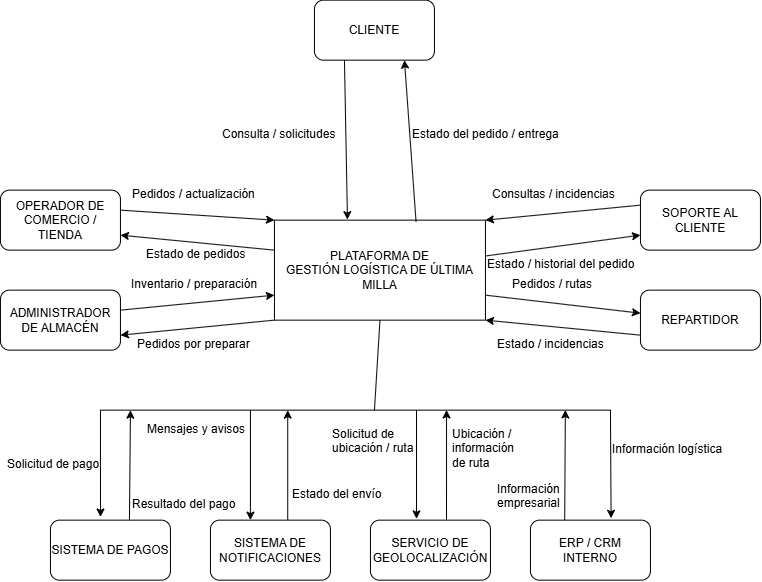

The diagram above was exported from draw.io. Its source (the exported page's mxGraphModel, read from the mxfile embedded in the PNG):
<mxGraphModel dx="1212" dy="715" grid="1" gridSize="10" guides="1" tooltips="1" connect="1" arrows="1" fold="1" page="1" pageScale="1" pageWidth="827" pageHeight="1169" math="0" shadow="0">
  <root>
    <mxCell id="0" />
    <mxCell id="1" parent="0" />
    <mxCell id="9QpQ3r8FH8nLRX7VwICH-52" parent="1" style="text;whiteSpace=wrap;" value="Resultado del pago" vertex="1">
      <mxGeometry height="40" width="140" x="170" y="600" as="geometry" />
    </mxCell>
    <mxCell id="9QpQ3r8FH8nLRX7VwICH-24" parent="1" style="text;whiteSpace=wrap;" value="Inventario / preparación" vertex="1">
      <mxGeometry height="40" width="160" x="169" y="380" as="geometry" />
    </mxCell>
    <mxCell id="9QpQ3r8FH8nLRX7VwICH-25" parent="1" style="text;whiteSpace=wrap;rotation=0;" value="Pedidos por preparar" vertex="1">
      <mxGeometry height="40" width="150" x="175" y="440" as="geometry" />
    </mxCell>
    <mxCell id="9QpQ3r8FH8nLRX7VwICH-2" parent="1" style="rounded=0;whiteSpace=wrap;html=1;" value="&lt;div&gt;PLATAFORMA DE GESTIÓN&amp;nbsp;&lt;span style=&quot;background-color: transparent; color: light-dark(rgb(0, 0, 0), rgb(255, 255, 255));&quot;&gt;LOGÍSTICA DE ÚLTIMA MILLA&lt;/span&gt;&lt;/div&gt;" vertex="1">
      <mxGeometry height="100" width="211" x="314" y="330" as="geometry" />
    </mxCell>
    <mxCell id="9QpQ3r8FH8nLRX7VwICH-3" parent="1" style="rounded=1;whiteSpace=wrap;html=1;" value="CLIENTE" vertex="1">
      <mxGeometry height="60" width="120" x="354" y="110" as="geometry" />
    </mxCell>
    <mxCell id="9QpQ3r8FH8nLRX7VwICH-4" parent="1" style="rounded=1;whiteSpace=wrap;html=1;" value="&lt;div&gt;OPERADOR DE&lt;/div&gt;&lt;div&gt;COMERCIO / TIENDA&lt;/div&gt;" vertex="1">
      <mxGeometry height="60" width="120" x="40" y="300" as="geometry" />
    </mxCell>
    <mxCell id="9QpQ3r8FH8nLRX7VwICH-5" parent="1" style="rounded=1;whiteSpace=wrap;html=1;" value="&lt;div&gt;ADMINISTRADOR&lt;/div&gt;&lt;div&gt;DE ALMACÉN&lt;/div&gt;" vertex="1">
      <mxGeometry height="60" width="120" x="40" y="400" as="geometry" />
    </mxCell>
    <mxCell id="9QpQ3r8FH8nLRX7VwICH-6" parent="1" style="rounded=1;whiteSpace=wrap;html=1;" value="&lt;div&gt;SOPORTE AL&lt;/div&gt;&lt;div&gt;CLIENTE&lt;/div&gt;" vertex="1">
      <mxGeometry height="60" width="120" x="680" y="300" as="geometry" />
    </mxCell>
    <mxCell id="9QpQ3r8FH8nLRX7VwICH-7" parent="1" style="rounded=1;whiteSpace=wrap;html=1;" value="REPARTIDOR" vertex="1">
      <mxGeometry height="60" width="120" x="680" y="400" as="geometry" />
    </mxCell>
    <mxCell id="9QpQ3r8FH8nLRX7VwICH-8" parent="1" style="rounded=1;whiteSpace=wrap;html=1;" value="&lt;div&gt;SERVICIO DE&lt;/div&gt;&lt;div&gt;GEOLOCALIZACIÓN&lt;/div&gt;" vertex="1">
      <mxGeometry height="60" width="120" x="410" y="630" as="geometry" />
    </mxCell>
    <mxCell id="9QpQ3r8FH8nLRX7VwICH-9" parent="1" style="rounded=1;whiteSpace=wrap;html=1;" value="&lt;div&gt;SISTEMA DE&lt;/div&gt;&lt;div&gt;NOTIFICACIONES&lt;/div&gt;" vertex="1">
      <mxGeometry height="60" width="120" x="250" y="630" as="geometry" />
    </mxCell>
    <mxCell id="9QpQ3r8FH8nLRX7VwICH-10" parent="1" style="rounded=1;whiteSpace=wrap;html=1;" value="SISTEMA DE PAGOS" vertex="1">
      <mxGeometry height="60" width="120" x="90" y="630" as="geometry" />
    </mxCell>
    <mxCell id="9QpQ3r8FH8nLRX7VwICH-12" parent="1" style="rounded=1;whiteSpace=wrap;html=1;" value="&lt;div&gt;ERP / CRM&lt;/div&gt;&lt;div&gt;INTERNO&lt;/div&gt;" vertex="1">
      <mxGeometry height="60" width="120" x="570" y="630" as="geometry" />
    </mxCell>
    <mxCell id="9QpQ3r8FH8nLRX7VwICH-14" parent="1" style="text;whiteSpace=wrap;" value="Consulta / solicitudes" vertex="1">
      <mxGeometry height="40" width="150" x="260" y="230" as="geometry" />
    </mxCell>
    <mxCell id="9QpQ3r8FH8nLRX7VwICH-16" parent="1" style="text;whiteSpace=wrap;" value="Estado del pedido / entrega" vertex="1">
      <mxGeometry height="40" width="180" x="450" y="230" as="geometry" />
    </mxCell>
    <mxCell id="9QpQ3r8FH8nLRX7VwICH-20" parent="1" style="text;whiteSpace=wrap;" value="Pedidos / actualización" vertex="1">
      <mxGeometry height="40" width="160" x="170" y="290" as="geometry" />
    </mxCell>
    <mxCell id="9QpQ3r8FH8nLRX7VwICH-21" parent="1" style="text;whiteSpace=wrap;" value="Estado de pedidos" vertex="1">
      <mxGeometry height="40" width="130" x="184" y="350" as="geometry" />
    </mxCell>
    <mxCell id="9QpQ3r8FH8nLRX7VwICH-28" parent="1" style="text;whiteSpace=wrap;" value="Pedidos / rutas" vertex="1">
      <mxGeometry height="40" width="110" x="550" y="380" as="geometry" />
    </mxCell>
    <mxCell id="9QpQ3r8FH8nLRX7VwICH-31" edge="1" parent="1" source="9QpQ3r8FH8nLRX7VwICH-3" style="endArrow=classic;html=1;rounded=0;entryX=0.346;entryY=-0.005;entryDx=0;entryDy=0;entryPerimeter=0;exitX=0.25;exitY=1;exitDx=0;exitDy=0;" target="9QpQ3r8FH8nLRX7VwICH-2" value="">
      <mxGeometry height="50" relative="1" width="50" as="geometry">
        <mxPoint x="360" y="220" as="sourcePoint" />
        <mxPoint x="410" y="170" as="targetPoint" />
      </mxGeometry>
    </mxCell>
    <mxCell id="9QpQ3r8FH8nLRX7VwICH-32" edge="1" parent="1" source="9QpQ3r8FH8nLRX7VwICH-2" style="endArrow=classic;html=1;rounded=0;exitX=0.671;exitY=0.014;exitDx=0;exitDy=0;exitPerimeter=0;entryX=0.75;entryY=1;entryDx=0;entryDy=0;" target="9QpQ3r8FH8nLRX7VwICH-3" value="">
      <mxGeometry height="50" relative="1" width="50" as="geometry">
        <mxPoint x="400" y="220" as="sourcePoint" />
        <mxPoint x="450" y="170" as="targetPoint" />
      </mxGeometry>
    </mxCell>
    <mxCell id="9QpQ3r8FH8nLRX7VwICH-33" edge="1" parent="1" source="9QpQ3r8FH8nLRX7VwICH-21" style="endArrow=classic;html=1;rounded=0;exitX=1;exitY=0.25;exitDx=0;exitDy=0;entryX=1;entryY=0.75;entryDx=0;entryDy=0;" target="9QpQ3r8FH8nLRX7VwICH-4" value="">
      <mxGeometry height="50" relative="1" width="50" as="geometry">
        <mxPoint x="160" y="350" as="sourcePoint" />
        <mxPoint x="210" y="300" as="targetPoint" />
      </mxGeometry>
    </mxCell>
    <mxCell id="9QpQ3r8FH8nLRX7VwICH-34" edge="1" parent="1" style="endArrow=classic;html=1;rounded=0;entryX=0;entryY=0;entryDx=0;entryDy=0;" target="9QpQ3r8FH8nLRX7VwICH-2" value="">
      <mxGeometry height="50" relative="1" width="50" as="geometry">
        <mxPoint x="160" y="320" as="sourcePoint" />
        <mxPoint x="210" y="270" as="targetPoint" />
      </mxGeometry>
    </mxCell>
    <mxCell id="9QpQ3r8FH8nLRX7VwICH-36" edge="1" parent="1" source="9QpQ3r8FH8nLRX7VwICH-2" style="endArrow=classic;html=1;rounded=0;entryX=1;entryY=0.75;entryDx=0;entryDy=0;exitX=0;exitY=1;exitDx=0;exitDy=0;" target="9QpQ3r8FH8nLRX7VwICH-5" value="">
      <mxGeometry height="50" relative="1" width="50" as="geometry">
        <mxPoint x="340" y="530" as="sourcePoint" />
        <mxPoint x="210" y="400" as="targetPoint" />
      </mxGeometry>
    </mxCell>
    <mxCell id="9QpQ3r8FH8nLRX7VwICH-37" edge="1" parent="1" style="endArrow=classic;html=1;rounded=0;entryX=0;entryY=0.75;entryDx=0;entryDy=0;" target="9QpQ3r8FH8nLRX7VwICH-2" value="">
      <mxGeometry height="50" relative="1" width="50" as="geometry">
        <mxPoint x="160" y="420" as="sourcePoint" />
        <mxPoint x="210" y="370" as="targetPoint" />
      </mxGeometry>
    </mxCell>
    <mxCell id="9QpQ3r8FH8nLRX7VwICH-38" edge="1" parent="1" source="9QpQ3r8FH8nLRX7VwICH-7" style="endArrow=classic;html=1;rounded=0;exitX=0;exitY=0.75;exitDx=0;exitDy=0;entryX=1;entryY=1;entryDx=0;entryDy=0;" target="9QpQ3r8FH8nLRX7VwICH-2" value="">
      <mxGeometry height="50" relative="1" width="50" as="geometry">
        <mxPoint x="515" y="430" as="sourcePoint" />
        <mxPoint x="565" y="380" as="targetPoint" />
      </mxGeometry>
    </mxCell>
    <mxCell id="9QpQ3r8FH8nLRX7VwICH-39" edge="1" parent="1" source="9QpQ3r8FH8nLRX7VwICH-2" style="endArrow=classic;html=1;rounded=0;exitX=1;exitY=0.75;exitDx=0;exitDy=0;" target="9QpQ3r8FH8nLRX7VwICH-7" value="">
      <mxGeometry height="50" relative="1" width="50" as="geometry">
        <mxPoint x="570" y="460" as="sourcePoint" />
        <mxPoint x="620" y="410" as="targetPoint" />
      </mxGeometry>
    </mxCell>
    <mxCell id="9QpQ3r8FH8nLRX7VwICH-40" parent="1" style="text;whiteSpace=wrap;" value="Estado / incidencias" vertex="1">
      <mxGeometry height="40" width="140" x="535" y="440" as="geometry" />
    </mxCell>
    <mxCell id="9QpQ3r8FH8nLRX7VwICH-41" edge="1" parent="1" source="9QpQ3r8FH8nLRX7VwICH-2" style="endArrow=classic;html=1;rounded=0;entryX=0;entryY=0.75;entryDx=0;entryDy=0;" target="9QpQ3r8FH8nLRX7VwICH-6" value="">
      <mxGeometry height="50" relative="1" width="50" as="geometry">
        <mxPoint x="514" y="370" as="sourcePoint" />
        <mxPoint x="584" y="310" as="targetPoint" />
      </mxGeometry>
    </mxCell>
    <mxCell id="9QpQ3r8FH8nLRX7VwICH-42" edge="1" parent="1" source="9QpQ3r8FH8nLRX7VwICH-6" style="endArrow=classic;html=1;rounded=0;exitX=0;exitY=0.25;exitDx=0;exitDy=0;entryX=1;entryY=0;entryDx=0;entryDy=0;" target="9QpQ3r8FH8nLRX7VwICH-2" value="">
      <mxGeometry height="50" relative="1" width="50" as="geometry">
        <mxPoint x="540" y="340" as="sourcePoint" />
        <mxPoint x="590" y="290" as="targetPoint" />
      </mxGeometry>
    </mxCell>
    <mxCell id="9QpQ3r8FH8nLRX7VwICH-43" parent="1" style="text;whiteSpace=wrap;" value="Estado / historial del pedido" vertex="1">
      <mxGeometry height="40" width="160" x="525" y="360" as="geometry" />
    </mxCell>
    <mxCell id="9QpQ3r8FH8nLRX7VwICH-44" parent="1" style="text;whiteSpace=wrap;" value="Consultas / incidencias" vertex="1">
      <mxGeometry height="40" width="160" x="530" y="290" as="geometry" />
    </mxCell>
    <mxCell id="9QpQ3r8FH8nLRX7VwICH-47" edge="1" parent="1" style="endArrow=none;html=1;rounded=0;entryX=0.5;entryY=1;entryDx=0;entryDy=0;" target="9QpQ3r8FH8nLRX7VwICH-2" value="">
      <mxGeometry height="50" relative="1" width="50" as="geometry">
        <mxPoint x="414" y="520" as="sourcePoint" />
        <mxPoint x="420" y="430" as="targetPoint" />
      </mxGeometry>
    </mxCell>
    <mxCell id="9QpQ3r8FH8nLRX7VwICH-48" edge="1" parent="1" style="endArrow=none;html=1;rounded=0;" value="">
      <mxGeometry height="50" relative="1" width="50" as="geometry">
        <mxPoint x="140" y="520" as="sourcePoint" />
        <mxPoint x="650" y="520" as="targetPoint" />
      </mxGeometry>
    </mxCell>
    <mxCell id="9QpQ3r8FH8nLRX7VwICH-49" edge="1" parent="1" style="endArrow=classic;html=1;rounded=0;entryX=0.417;entryY=-0.053;entryDx=0;entryDy=0;entryPerimeter=0;" target="9QpQ3r8FH8nLRX7VwICH-10" value="">
      <mxGeometry height="50" relative="1" width="50" as="geometry">
        <mxPoint x="140" y="520" as="sourcePoint" />
        <mxPoint x="169" y="510" as="targetPoint" />
      </mxGeometry>
    </mxCell>
    <mxCell id="9QpQ3r8FH8nLRX7VwICH-50" edge="1" parent="1" style="endArrow=classic;html=1;rounded=0;" value="">
      <mxGeometry height="50" relative="1" width="50" as="geometry">
        <mxPoint x="169" y="630" as="sourcePoint" />
        <mxPoint x="170" y="520" as="targetPoint" />
      </mxGeometry>
    </mxCell>
    <mxCell id="9QpQ3r8FH8nLRX7VwICH-51" parent="1" style="text;whiteSpace=wrap;" value="Solicitud de pago" vertex="1">
      <mxGeometry height="40" width="130" x="45" y="560" as="geometry" />
    </mxCell>
    <mxCell id="9QpQ3r8FH8nLRX7VwICH-53" edge="1" parent="1" style="endArrow=classic;html=1;rounded=0;exitX=0.583;exitY=0.003;exitDx=0;exitDy=0;exitPerimeter=0;" value="">
      <mxGeometry height="50" relative="1" width="50" as="geometry">
        <mxPoint x="486.06000000000006" y="629.9999999999999" as="sourcePoint" />
        <mxPoint x="486.1" y="519.82" as="targetPoint" />
      </mxGeometry>
    </mxCell>
    <mxCell id="9QpQ3r8FH8nLRX7VwICH-54" edge="1" parent="1" style="endArrow=classic;html=1;rounded=0;entryX=0.333;entryY=-0.019;entryDx=0;entryDy=0;entryPerimeter=0;" value="">
      <mxGeometry height="50" relative="1" width="50" as="geometry">
        <mxPoint x="456.05999999999995" y="519.82" as="sourcePoint" />
        <mxPoint x="456.06000000000006" y="628.68" as="targetPoint" />
      </mxGeometry>
    </mxCell>
    <mxCell id="9QpQ3r8FH8nLRX7VwICH-55" parent="1" style="text;whiteSpace=wrap;" value="Solicitud de ubicación / ruta" vertex="1">
      <mxGeometry height="20.18" width="101.1" x="370" y="530" as="geometry" />
    </mxCell>
    <mxCell id="9QpQ3r8FH8nLRX7VwICH-56" parent="1" style="text;whiteSpace=wrap;" value="Ubicación / información de ruta" vertex="1">
      <mxGeometry height="30" width="80" x="490" y="530" as="geometry" />
    </mxCell>
    <mxCell id="9QpQ3r8FH8nLRX7VwICH-57" edge="1" parent="1" source="9QpQ3r8FH8nLRX7VwICH-9" style="endArrow=classic;html=1;rounded=0;exitX=0.644;exitY=-0.008;exitDx=0;exitDy=0;exitPerimeter=0;" value="">
      <mxGeometry height="50" relative="1" width="50" as="geometry">
        <mxPoint x="330" y="620" as="sourcePoint" />
        <mxPoint x="327.28" y="520" as="targetPoint" />
      </mxGeometry>
    </mxCell>
    <mxCell id="9QpQ3r8FH8nLRX7VwICH-58" edge="1" parent="1" style="endArrow=classic;html=1;rounded=0;entryX=0.333;entryY=0;entryDx=0;entryDy=0;entryPerimeter=0;" target="9QpQ3r8FH8nLRX7VwICH-9" value="">
      <mxGeometry height="50" relative="1" width="50" as="geometry">
        <mxPoint x="290" y="520" as="sourcePoint" />
        <mxPoint x="310" y="530" as="targetPoint" />
      </mxGeometry>
    </mxCell>
    <mxCell id="9QpQ3r8FH8nLRX7VwICH-59" parent="1" style="text;whiteSpace=wrap;" value="Estado del envío" vertex="1">
      <mxGeometry height="40" width="130" x="330" y="590" as="geometry" />
    </mxCell>
    <mxCell id="9QpQ3r8FH8nLRX7VwICH-60" parent="1" style="text;whiteSpace=wrap;" value="Mensajes y avisos" vertex="1">
      <mxGeometry height="40" width="130" x="185" y="525" as="geometry" />
    </mxCell>
    <mxCell id="9QpQ3r8FH8nLRX7VwICH-61" edge="1" parent="1" style="endArrow=classic;html=1;rounded=0;exitX=0.328;exitY=0.003;exitDx=0;exitDy=0;exitPerimeter=0;" value="">
      <mxGeometry height="50" relative="1" width="50" as="geometry">
        <mxPoint x="604.2599999999999" y="629.9999999999999" as="sourcePoint" />
        <mxPoint x="604.9" y="519.82" as="targetPoint" />
      </mxGeometry>
    </mxCell>
    <mxCell id="9QpQ3r8FH8nLRX7VwICH-62" edge="1" parent="1" style="endArrow=classic;html=1;rounded=0;entryX=0.672;entryY=-0.031;entryDx=0;entryDy=0;entryPerimeter=0;" target="9QpQ3r8FH8nLRX7VwICH-12" value="">
      <mxGeometry height="50" relative="1" width="50" as="geometry">
        <mxPoint x="650" y="520" as="sourcePoint" />
        <mxPoint x="635" y="555" as="targetPoint" />
      </mxGeometry>
    </mxCell>
    <mxCell id="9QpQ3r8FH8nLRX7VwICH-63" parent="1" style="text;whiteSpace=wrap;" value="Información logística" vertex="1">
      <mxGeometry height="40" width="140" x="650" y="545" as="geometry" />
    </mxCell>
    <mxCell id="9QpQ3r8FH8nLRX7VwICH-64" parent="1" style="text;whiteSpace=wrap;" value="Información empresarial" vertex="1">
      <mxGeometry height="20.18" width="101.1" x="535" y="585.0000000000001" as="geometry" />
    </mxCell>
  </root>
</mxGraphModel>